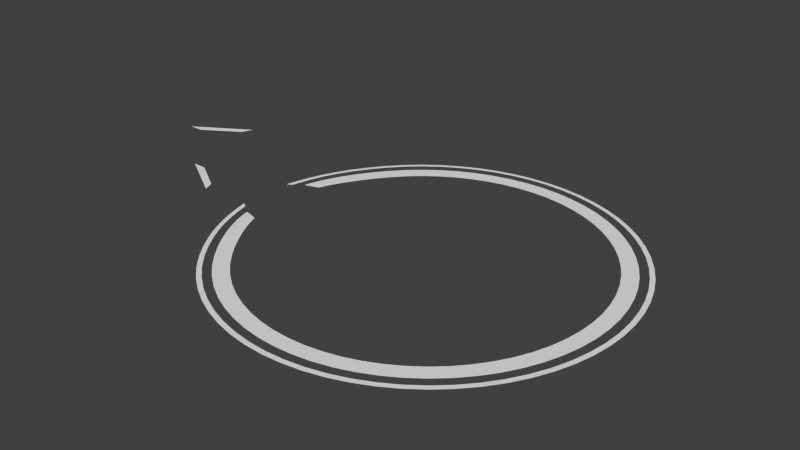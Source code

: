# Source: proximityIndicator_2_editable.blend  (saved by Blender 2.63.0; exported with 4.5.12 LTS)
import bpy
from mathutils import Matrix  # noqa: F401  (used for matrix-valued properties, if any)

bpy.ops.wm.read_factory_settings(use_empty=True)
scene = bpy.context.scene
scene.name = 'Scene'

# ---- collections
col_collection_1 = bpy.data.collections.new('Collection 1'); scene.collection.children.link(col_collection_1)

# ---- world
world_world = bpy.data.worlds.new('World'); scene.world = world_world
world_world.color = (0.05088, 0.05088, 0.05088)
world_world.use_sun_shadow = False
world_world.sun_shadow_jitter_overblur = 0.0
world_world.cycles.sampling_method = 'MANUAL'
world_world.cycles.sample_map_resolution = 256

# ---- meshes
me_plane_005 = bpy.data.meshes.new('Plane.005')
me_plane_005.from_pydata([(4.285, -1.336, 0.0), (4.782, -2.514, 0.0), (0.5219, 1.0, 0.0), (-1.0, 1.0, 0.0)], [], [(2, 3, 1, 0)])
me_plane_005.use_remesh_preserve_volume = False
me_plane_005.use_remesh_preserve_attributes = False
me_plane_005.use_mirror_vertex_groups = False
me_plane_005.update()
me_plane_004 = bpy.data.meshes.new('Plane.004')
me_plane_004.from_pydata([(4.285, -1.336, 0.0), (4.782, -2.514, 0.0), (0.5219, 1.0, 0.0), (-1.0, 1.0, 0.0)], [], [(2, 3, 1, 0)])
me_plane_004.use_remesh_preserve_volume = False
me_plane_004.use_remesh_preserve_attributes = False
me_plane_004.use_mirror_vertex_groups = False
me_plane_004.update()
me_circle_005 = bpy.data.meshes.new('Circle.005')
me_circle_005.from_pydata([(-0.9256, -0.1311, 9.711e-10), (-0.6629, -0.6657, -2.48e-10), (-0.3582, -0.8692, -2.48e-10), (0.00109, -0.9407, -2.48e-10), (0.3604, -0.8692, -2.48e-10), (0.6651, -0.6657, -2.48e-10), (0.8686, -0.3611, -2.48e-10), (-0.8978, -0.1487, 1.261e-09), (-0.6481, -0.6481, 0.0), (-0.3507, -0.8467, 0.0), (-1.415e-07, -0.9165, 0.0), (0.3507, -0.8467, 0.0), (0.6481, -0.6481, 0.0), (0.8467, -0.3507, 0.0), (-0.9265, -0.128, 9.933e-10), (-0.8986, -0.1465, 1.284e-09), (-0.6629, 0.6622, -2.48e-10), (-0.3582, 0.8658, -2.48e-10), (0.00109, 0.9372, -2.48e-10), (0.3604, 0.8658, -2.48e-10), (0.6651, 0.6622, -2.48e-10), (0.8686, 0.3576, -2.48e-10), (0.9401, -0.001737, -2.48e-10), (-0.6481, 0.6481, 0.0), (-0.3507, 0.8467, 0.0), (-1.415e-07, 0.9165, 0.0), (0.3507, 0.8467, 0.0), (0.6481, 0.6481, 0.0), (0.8467, 0.3507, 0.0), (0.9165, 0.0, 0.0), (-0.9231, 0.1309, 9.933e-10), (-0.8963, 0.1442, 1.284e-09), (-0.8467, -0.3507, 0.0), (-0.8664, -0.3611, -2.48e-10), (-0.9222, 0.1344, 9.674e-10), (-0.8664, 0.3576, -2.48e-10), (-0.8467, 0.3507, 0.0), (-0.8954, 0.1467, 1.257e-09)], [], [(12, 11, 4, 5), (13, 12, 5, 6), (29, 13, 6, 22), (9, 8, 1, 2), (10, 9, 2, 3), (11, 10, 3, 4), (0, 7, 15, 14), (27, 20, 19, 26), (28, 21, 20, 27), (29, 22, 21, 28), (24, 17, 16, 23), (25, 18, 17, 24), (26, 19, 18, 25), (33, 32, 7, 0), (8, 32, 33, 1), (35, 34, 37, 36), (34, 30, 31, 37), (23, 16, 35, 36)])
me_circle_005.use_remesh_preserve_volume = False
me_circle_005.use_remesh_preserve_attributes = False
me_circle_005.use_mirror_vertex_groups = False
me_circle_005.update()
me_circle_003 = bpy.data.meshes.new('Circle.003')
me_circle_003.from_pydata([(-0.9741, -0.2063, 1.298e-09), (-0.7071, -0.7071, 0.0), (-0.3827, -0.9239, 0.0), (-1.51e-07, -1.0, 0.0), (0.3827, -0.9239, 0.0), (0.7071, -0.7071, 0.0), (0.9239, -0.3827, 0.0), (-0.8924, -0.2305, 1.261e-09), (-0.6481, -0.6481, 0.0), (-0.3507, -0.8467, 0.0), (-1.415e-07, -0.9165, 0.0), (0.3507, -0.8467, 0.0), (0.6481, -0.6481, 0.0), (0.8467, -0.3507, 0.0), (-0.975, -0.2031, 1.322e-09), (-0.8932, -0.2283, 1.284e-09), (-0.7071, 0.7071, 0.0), (-0.3827, 0.9239, 0.0), (-1.51e-07, 1.0, 0.0), (0.3827, 0.9239, 0.0), (0.7071, 0.7071, 0.0), (0.9239, 0.3827, 0.0), (1.0, 0.0, 0.0), (-0.6481, 0.6481, 0.0), (-0.3507, 0.8467, 0.0), (-1.415e-07, 0.9165, 0.0), (0.3507, 0.8467, 0.0), (0.6481, 0.6481, 0.0), (0.8467, 0.3507, 0.0), (0.9165, 0.0, 0.0), (-0.975, 0.2031, 1.322e-09), (-0.8932, 0.2283, 1.284e-09), (-0.8467, -0.3507, 0.0), (-0.9239, -0.3827, 0.0), (-0.9739, 0.2069, 1.294e-09), (-0.9239, 0.3827, 0.0), (-0.8467, 0.3507, 0.0), (-0.8923, 0.2309, 1.257e-09)], [], [(12, 11, 4, 5), (13, 12, 5, 6), (29, 13, 6, 22), (9, 8, 1, 2), (10, 9, 2, 3), (11, 10, 3, 4), (0, 7, 15, 14), (27, 20, 19, 26), (28, 21, 20, 27), (29, 22, 21, 28), (24, 17, 16, 23), (25, 18, 17, 24), (26, 19, 18, 25), (33, 32, 7, 0), (8, 32, 33, 1), (35, 34, 37, 36), (34, 30, 31, 37), (23, 16, 35, 36)])
me_circle_003.use_remesh_preserve_volume = False
me_circle_003.use_remesh_preserve_attributes = False
me_circle_003.use_mirror_vertex_groups = False
me_circle_003.update()
arm_armature_002 = bpy.data.armatures.new('Armature.002')  # bones are not reproduced
arm_armature = bpy.data.armatures.new('Armature')  # bones are not reproduced
arm_third_002 = bpy.data.armatures.new('Third.002')  # bones are not reproduced
arm_third = bpy.data.armatures.new('Third')  # bones are not reproduced

# ---- objects
ob_armature_002 = bpy.data.objects.new('Armature.002', arm_armature_002)
ob_plane_003 = bpy.data.objects.new('Plane.003', me_plane_005)
ob_armature = bpy.data.objects.new('Armature', arm_armature)
ob_plane_002 = bpy.data.objects.new('Plane.002', me_plane_004)
ob_outercircle = bpy.data.objects.new('Outercircle', arm_third_002)
ob_circle_002 = bpy.data.objects.new('Circle.002', me_circle_005)
ob_innercircle = bpy.data.objects.new('InnerCircle', arm_third)
ob_circle = bpy.data.objects.new('Circle', me_circle_003)

# ---- transforms, parenting, visibility, modifiers, constraints
ob_armature_002.location = (-6.499, 0.1783, 1.488)
ob_armature_002.scale = (1.0, -1.0, 1.0)
ob_armature_002.lineart.crease_threshold = 0.0
ob_plane_003.parent = ob_armature_002
ob_plane_003.matrix_parent_inverse = Matrix(((1.0, 0.0, 0.0, 6.499), (0.0, -1.0, 0.0, 0.1783), (0.0, 0.0, 1.0, -1.488), (0.0, 0.0, 0.0, 1.0)))
ob_plane_003.location = (-6.104, 0.1965, 0.9129)
ob_plane_003.scale = (0.1969, -0.1969, 0.1969)
ob_plane_003.lineart.crease_threshold = 0.0
_vg = ob_plane_003.vertex_groups.new(name='Bone')
_vg = ob_plane_003.vertex_groups.new(name='Bone.002')
_vg.add([0], 1.0, 'REPLACE')
_vg = ob_plane_003.vertex_groups.new(name='Bone.003')
_vg.add([1], 1.0, 'REPLACE')
_vg = ob_plane_003.vertex_groups.new(name='Bone.004')
_vg.add([3], 1.0, 'REPLACE')
_vg = ob_plane_003.vertex_groups.new(name='Bone.005')
_vg.add([2], 1.0, 'REPLACE')
_m = ob_plane_003.modifiers.new('Armature', 'ARMATURE')
_m.object = ob_armature_002
_m.use_bone_envelopes = True
ob_armature.location = (-6.499, -0.1621, -0.4531)
ob_armature.lineart.crease_threshold = 0.0
ob_plane_002.parent = ob_armature
ob_plane_002.matrix_parent_inverse = Matrix(((1.0, 0.0, 0.0, 6.499), (0.0, 1.0, 0.0, 0.1621), (0.0, 0.0, 1.0, 0.4531), (0.0, 0.0, 0.0, 1.0)))
ob_plane_002.location = (-6.104, -0.1976, 0.05479)
ob_plane_002.scale = (0.1969, 0.1969, 0.1969)
ob_plane_002.lineart.crease_threshold = 0.0
_vg = ob_plane_002.vertex_groups.new(name='Bone')
_vg = ob_plane_002.vertex_groups.new(name='Bone.001')
_vg.add([2], 1.0, 'REPLACE')
_vg = ob_plane_002.vertex_groups.new(name='Bone.002')
_vg.add([3], 1.0, 'REPLACE')
_vg = ob_plane_002.vertex_groups.new(name='Bone.003')
_vg.add([1], 1.0, 'REPLACE')
_vg = ob_plane_002.vertex_groups.new(name='Bone.004')
_vg.add([0], 1.0, 'REPLACE')
_m = ob_plane_002.modifiers.new('Armature', 'ARMATURE')
_m.object = ob_armature
_m.use_bone_envelopes = True
ob_outercircle.location = (0.0, 0.0, 0.0)
ob_outercircle.scale = (1.141, 1.141, 1.141)
ob_outercircle.lineart.crease_threshold = 0.0
ob_circle_002.parent = ob_outercircle
ob_circle_002.location = (0.0, 0.0, 0.0)
ob_circle_002.scale = (3.936, 3.936, 3.936)
ob_circle_002.lineart.crease_threshold = 0.0
_vg = ob_circle_002.vertex_groups.new(name='Base')
_vg = ob_circle_002.vertex_groups.new(name='Bone.001')
_vg.add([3, 10], 1.0, 'REPLACE')
_vg = ob_circle_002.vertex_groups.new(name='Bone.002')
_vg.add([18, 25], 1.0, 'REPLACE')
_vg = ob_circle_002.vertex_groups.new(name='Bone.004')
_vg.add([22, 29], 1.0, 'REPLACE')
_vg = ob_circle_002.vertex_groups.new(name='Bone.005')
_vg.add([2, 9], 1.0, 'REPLACE')
_vg = ob_circle_002.vertex_groups.new(name='Bone.006')
_vg.add([19, 26], 1.0, 'REPLACE')
_vg = ob_circle_002.vertex_groups.new(name='Bone.007')
for _i, _w in zip([30, 31, 34, 35, 36, 37], [0.1634, 0.4639, 0.4491, 1.0, 1.0, 0.7197]): _vg.add([_i], _w, 'REPLACE')
_vg = ob_circle_002.vertex_groups.new(name='Bone.008')
_vg.add([6, 13], 1.0, 'REPLACE')
_vg = ob_circle_002.vertex_groups.new(name='Bone.009')
_vg.add([1, 8], 1.0, 'REPLACE')
_vg = ob_circle_002.vertex_groups.new(name='Bone.010')
_vg.add([20, 27], 1.0, 'REPLACE')
_vg = ob_circle_002.vertex_groups.new(name='Bone.011')
_vg.add([16, 23], 1.0, 'REPLACE')
_vg = ob_circle_002.vertex_groups.new(name='Bone.012')
_vg.add([5, 12], 1.0, 'REPLACE')
_vg = ob_circle_002.vertex_groups.new(name='Bone.013')
for _i, _w in zip([0, 7, 14, 15, 32, 33], [0.6765, 0.8712, 0.4524, 0.6871, 0.9976, 0.9975]): _vg.add([_i], _w, 'REPLACE')
_vg = ob_circle_002.vertex_groups.new(name='Bone.014')
_vg.add([21, 28], 1.0, 'REPLACE')
_vg = ob_circle_002.vertex_groups.new(name='Bone.015')
_vg.add([17, 24], 1.0, 'REPLACE')
_vg = ob_circle_002.vertex_groups.new(name='Bone.016')
_vg.add([4, 11], 1.0, 'REPLACE')
_vg = ob_circle_002.vertex_groups.new(name='Bone.017')
for _i, _w in zip([0, 7, 14, 15], [0.8305, 0.9484, 0.9906, 0.9988]): _vg.add([_i], _w, 'REPLACE')
_vg = ob_circle_002.vertex_groups.new(name='Bone.018')
for _i, _w in zip([30, 31, 34, 37], [0.9989, 1.0, 0.8999, 0.988]): _vg.add([_i], _w, 'REPLACE')
_m = ob_circle_002.modifiers.new('Subsurf', 'SUBSURF')
_m.uv_smooth = 'PRESERVE_CORNERS'
_m.quality = 2
_m.levels = 2
_m.show_only_control_edges = False
_m = ob_circle_002.modifiers.new('Armature', 'ARMATURE')
_m.object = ob_outercircle
_m.use_bone_envelopes = True
ob_innercircle.location = (0.0, 0.0, 0.0)
ob_innercircle.lineart.crease_threshold = 0.0
ob_circle.parent = ob_innercircle
ob_circle.location = (0.0, 0.0, 0.0)
ob_circle.scale = (3.936, 3.936, 3.936)
ob_circle.lineart.crease_threshold = 0.0
_vg = ob_circle.vertex_groups.new(name='Base')
_vg = ob_circle.vertex_groups.new(name='Bone.001')
_vg.add([3, 10], 1.0, 'REPLACE')
_vg = ob_circle.vertex_groups.new(name='Bone.002')
_vg.add([18, 25], 1.0, 'REPLACE')
_vg = ob_circle.vertex_groups.new(name='Bone.004')
_vg.add([22, 29], 1.0, 'REPLACE')
_vg = ob_circle.vertex_groups.new(name='Bone.005')
_vg.add([2, 9], 1.0, 'REPLACE')
_vg = ob_circle.vertex_groups.new(name='Bone.006')
_vg.add([19, 26], 1.0, 'REPLACE')
_vg = ob_circle.vertex_groups.new(name='Bone.007')
for _i, _w in zip([30, 31, 34, 35, 36, 37], [0.1634, 0.4639, 0.4491, 1.0, 1.0, 0.7197]): _vg.add([_i], _w, 'REPLACE')
_vg = ob_circle.vertex_groups.new(name='Bone.008')
_vg.add([6, 13], 1.0, 'REPLACE')
_vg = ob_circle.vertex_groups.new(name='Bone.009')
_vg.add([1, 8], 1.0, 'REPLACE')
_vg = ob_circle.vertex_groups.new(name='Bone.010')
_vg.add([20, 27], 1.0, 'REPLACE')
_vg = ob_circle.vertex_groups.new(name='Bone.011')
_vg.add([16, 23], 1.0, 'REPLACE')
_vg = ob_circle.vertex_groups.new(name='Bone.012')
_vg.add([5, 12], 1.0, 'REPLACE')
_vg = ob_circle.vertex_groups.new(name='Bone.013')
for _i, _w in zip([0, 7, 14, 15, 32, 33], [0.6765, 0.8712, 0.4524, 0.6871, 0.9976, 0.9975]): _vg.add([_i], _w, 'REPLACE')
_vg = ob_circle.vertex_groups.new(name='Bone.014')
_vg.add([21, 28], 1.0, 'REPLACE')
_vg = ob_circle.vertex_groups.new(name='Bone.015')
_vg.add([17, 24], 1.0, 'REPLACE')
_vg = ob_circle.vertex_groups.new(name='Bone.016')
_vg.add([4, 11], 1.0, 'REPLACE')
_vg = ob_circle.vertex_groups.new(name='Bone.017')
for _i, _w in zip([0, 7, 14, 15], [0.8305, 0.9484, 0.9906, 0.9988]): _vg.add([_i], _w, 'REPLACE')
_vg = ob_circle.vertex_groups.new(name='Bone.018')
for _i, _w in zip([30, 31, 34, 37], [0.9989, 1.0, 0.8999, 0.988]): _vg.add([_i], _w, 'REPLACE')
_m = ob_circle.modifiers.new('Subsurf', 'SUBSURF')
_m.uv_smooth = 'PRESERVE_CORNERS'
_m.quality = 2
_m.levels = 2
_m.show_only_control_edges = False
_m = ob_circle.modifiers.new('Armature', 'ARMATURE')
_m.object = ob_innercircle
_m.use_bone_envelopes = True

# ---- collection membership
col_collection_1.objects.link(ob_armature_002)
col_collection_1.objects.link(ob_plane_003)
col_collection_1.objects.link(ob_armature)
col_collection_1.objects.link(ob_plane_002)
col_collection_1.objects.link(ob_outercircle)
col_collection_1.objects.link(ob_circle_002)
col_collection_1.objects.link(ob_innercircle)
col_collection_1.objects.link(ob_circle)

# ---- scene / render settings (as saved in the file)
scene.frame_start = 0; scene.frame_end = 61; scene.frame_set(33)
scene.render.engine = 'BLENDER_EEVEE_NEXT'
scene.render.image_settings.color_mode = 'RGB'
scene.render.image_settings.compression = 90
scene.render.resolution_percentage = 50
scene.render.dither_intensity = 0.0
scene.render.bake_margin = 2
scene.render.bake_bias = 0.0
scene.cycles.use_denoising = False
scene.cycles.samples = 10
scene.cycles.sampling_pattern = 'TABULATED_SOBOL'
scene.cycles.light_sampling_threshold = 0.0
scene.cycles.use_adaptive_sampling = False
scene.cycles.use_light_tree = False
scene.cycles.blur_glossy = 0.0
scene.cycles.volume_bounces = 1
scene.cycles.pixel_filter_type = 'GAUSSIAN'
scene.cycles.sample_clamp_indirect = 0.0
scene.view_settings.view_transform = 'Standard'
bpy.context.view_layer.update()

# ---- added for rendering (the .blend has no active camera and no usable light): camera, sun
cam_auto = bpy.data.cameras.new('AutoCamera')
cam_auto.lens = 50.0
cam_auto.sensor_width = 36.0
cam_auto.clip_end = 1000.0
ob_auto_camera = bpy.data.objects.new('AutoCamera', cam_auto)
scene.collection.objects.link(ob_auto_camera)
ob_auto_camera.location = (10.9984, -13.9061, 9.72193)
ob_auto_camera.rotation_euler = (1.09748, -7.21219e-08, 0.694738)
scene.camera = ob_auto_camera
light_auto_sun = bpy.data.lights.new('AutoSun', 'SUN')
light_auto_sun.energy = 3.0
light_auto_sun.angle = 0.0523599
ob_auto_sun = bpy.data.objects.new('AutoSun', light_auto_sun)
scene.collection.objects.link(ob_auto_sun)
ob_auto_sun.rotation_euler = (0.872665, 0.174533, 0.523599)
bpy.context.view_layer.update()
